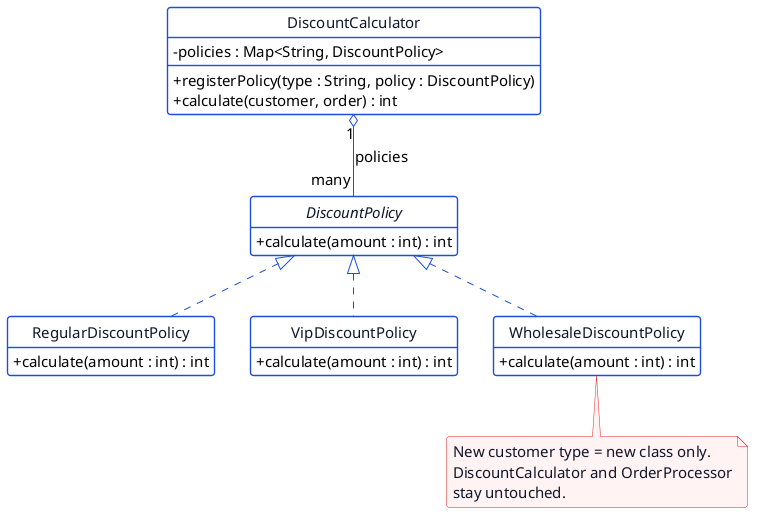

The diagram above was rendered by PlantUML. Its source (embedded in the PNG):
@startuml p11-ocp
!include _common.iuml
hide circle
hide empty members

interface DiscountPolicy {
  + calculate(amount : int) : int
}

class RegularDiscountPolicy implements DiscountPolicy {
  + calculate(amount : int) : int
}
class VipDiscountPolicy implements DiscountPolicy {
  + calculate(amount : int) : int
}
class WholesaleDiscountPolicy implements DiscountPolicy {
  + calculate(amount : int) : int
}

note bottom of WholesaleDiscountPolicy
  New customer type = new class only.
  DiscountCalculator and OrderProcessor
  stay untouched.
end note

class DiscountCalculator {
  - policies : Map<String, DiscountPolicy>
  + registerPolicy(type : String, policy : DiscountPolicy)
  + calculate(customer, order) : int
}

DiscountCalculator "1" o-- "many" DiscountPolicy : policies
@enduml